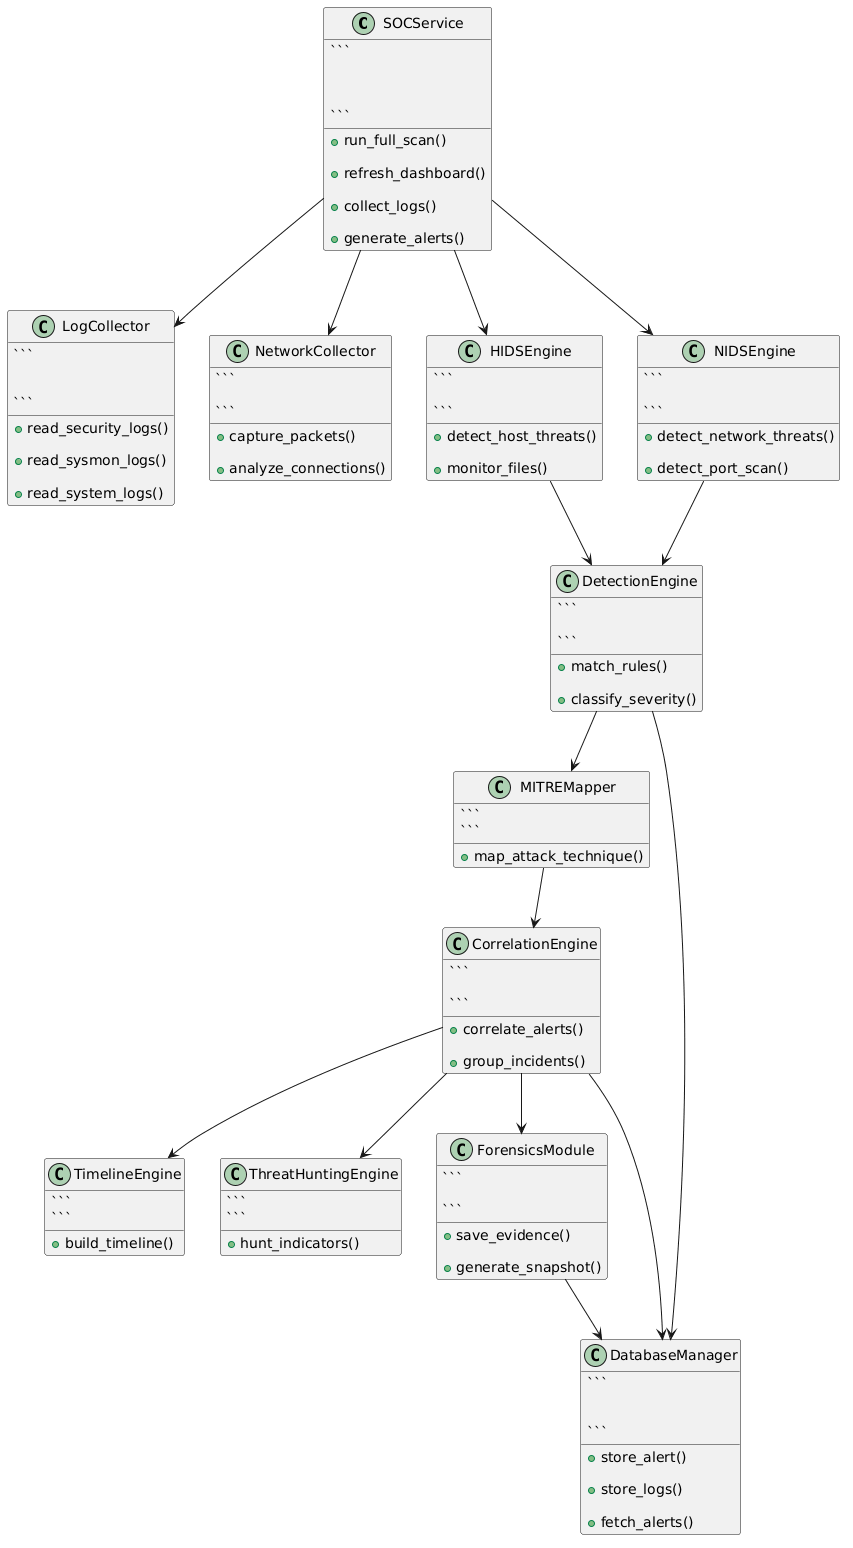

The diagram above was rendered by PlantUML. Its source (embedded in the PNG):
@startuml
' =====================================================
' SOC SIMULATOR CLASS DIAGRAM
' =====================================================

top to bottom direction

skinparam shadowing false
skinparam backgroundColor white

' =====================================================
' MAIN SERVICE CLASS
' =====================================================

class SOCService {

```
+run_full_scan()

+refresh_dashboard()

+collect_logs()

+generate_alerts()
```

}

' =====================================================
' COLLECTOR CLASSES
' =====================================================

class LogCollector {

```
+read_security_logs()

+read_sysmon_logs()

+read_system_logs()
```

}

class NetworkCollector {

```
+capture_packets()

+analyze_connections()
```

}

' =====================================================
' DETECTION CLASSES
' =====================================================

class HIDSEngine {

```
+detect_host_threats()

+monitor_files()
```

}

class NIDSEngine {

```
+detect_network_threats()

+detect_port_scan()
```

}

class DetectionEngine {

```
+match_rules()

+classify_severity()
```

}

' =====================================================
' ANALYSIS CLASSES
' =====================================================

class MITREMapper {

```
+map_attack_technique()
```

}

class CorrelationEngine {

```
+correlate_alerts()

+group_incidents()
```

}

class TimelineEngine {

```
+build_timeline()
```

}

class ThreatHuntingEngine {

```
+hunt_indicators()
```

}

class ForensicsModule {

```
+save_evidence()

+generate_snapshot()
```

}

' =====================================================
' DATABASE CLASS
' =====================================================

class DatabaseManager {

```
+store_alert()

+store_logs()

+fetch_alerts()
```

}

' =====================================================
' RELATIONSHIPS
' =====================================================

SOCService --> LogCollector

SOCService --> NetworkCollector

SOCService --> HIDSEngine

SOCService --> NIDSEngine

HIDSEngine --> DetectionEngine

NIDSEngine --> DetectionEngine

DetectionEngine --> MITREMapper

MITREMapper --> CorrelationEngine

CorrelationEngine --> TimelineEngine

CorrelationEngine --> ThreatHuntingEngine

CorrelationEngine --> ForensicsModule

DetectionEngine --> DatabaseManager

CorrelationEngine --> DatabaseManager

ForensicsModule --> DatabaseManager
@enduml